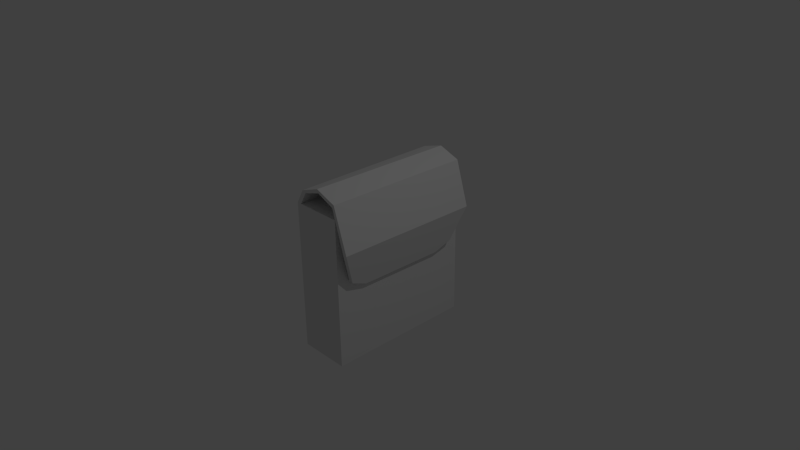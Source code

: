 # Source: logo_APE_cartable.blend  (saved by Blender 2.72.0; exported with 4.5.12 LTS)
import bpy
from mathutils import Matrix  # noqa: F401  (used for matrix-valued properties, if any)

bpy.ops.wm.read_factory_settings(use_empty=True)
scene = bpy.context.scene
scene.name = 'Scene'

# ---- collections
col_collection_1 = bpy.data.collections.new('Collection 1'); scene.collection.children.link(col_collection_1)

# ---- materials (node trees are filled in below, after node groups)
mat_material = bpy.data.materials.new('Material')
mat_material.alpha_threshold = 0.0
mat_material.use_transparent_shadow = False
mat_material.roughness = 0.5
mat_material.line_color = (0.0, 0.0, 0.0, 1.0)

# ---- material node trees

# ---- world
world_world = bpy.data.worlds.new('World'); scene.world = world_world
world_world.color = (0.05088, 0.05088, 0.05088)
world_world.use_sun_shadow = False
world_world.sun_shadow_jitter_overblur = 0.0
world_world.cycles.sampling_method = 'MANUAL'
world_world.cycles.sample_map_resolution = 256

# ---- cameras
cam_camera = bpy.data.cameras.new('Camera')
cam_camera.clip_end = 100.0
cam_camera.lens = 35.0
cam_camera.sensor_width = 32.0
cam_camera.sensor_height = 18.0
cam_camera.ortho_scale = 7.314
cam_camera.dof.focus_distance = 0.0
cam_camera.dof.aperture_fstop = 128.0

# ---- lights
light_lamp = bpy.data.lights.new('Lamp', 'POINT')
light_lamp.transmission_factor = 0.0
light_lamp.cutoff_distance = 30.0
light_lamp.energy = 100.0
light_lamp.shadow_buffer_clip_start = 1.001
light_lamp.shadow_soft_size = 0.1
light_lamp.shadow_maximum_resolution = 0.006
light_lamp.use_absolute_resolution = True
light_lamp.cycles.use_multiple_importance_sampling = False

# ---- meshes
me_cube = bpy.data.meshes.new('Cube')
me_cube.from_pydata([(0.6329, 1.0, -1.0), (0.6329, -1.0, -1.0), (-0.6098, -1.0, -1.0), (-0.6098, 1.0, -1.0), (0.6329, 1.0, 1.0), (0.6329, -1.0, 1.0), (-0.6098, -1.0, 1.0), (-0.6098, 1.0, 1.0), (0.6329, -5.364e-07, 1.0), (2.384e-07, 1.0, 1.0), (-5.364e-07, -1.0, 1.0), (-0.6098, 1.788e-07, 1.0), (-1.49e-07, -1.788e-07, 1.0), (0.6329, -0.5, 1.0), (-0.5, 1.0, 1.0), (-0.5, -1.0, 1.0), (-0.6098, 0.5, 1.0), (0.6329, 0.5, 1.0), (0.5, 1.0, 1.0), (0.5, -1.0, 1.0), (-0.6098, -0.5, 1.0), (-3.427e-07, -0.5, 1.0), (4.47e-08, 0.5, 1.0), (0.5, -3.576e-07, 1.0), (-0.5, 0.0, 1.0), (-0.5, -0.5, 1.0), (0.5, -0.5, 1.0), (0.5, 0.5, 1.0), (-0.5, 0.5, 1.0), (-0.41, -1.0, 1.191), (-0.41, 1.0, 1.191), (-0.41, 0.0, 1.191), (-0.3109, 1.0, 1.17), (-0.3109, -1.0, 1.17), (-0.41, 0.5, 1.191), (-0.41, -0.5, 1.191), (-0.3109, -1.192e-07, 1.17), (-0.3109, -0.5, 1.17), (-0.3109, 0.5, 1.17), (0.09667, -0.9999, 1.292), (0.1209, 1.0, 1.277), (0.1088, 5.984e-05, 1.285), (0.1523, 0.9996, 1.23), (0.1281, -1.0, 1.245), (0.1148, 0.5, 1.281), (0.1027, -0.4999, 1.288), (0.1402, -0.0003608, 1.237), (0.1341, -0.5003, 1.241), (0.1462, 0.4996, 1.234), (0.6257, -1.002, 1.185), (0.6499, 0.998, 1.17), (0.6378, -0.002007, 1.178), (0.597, 0.9978, 1.127), (0.5728, -1.002, 1.142), (0.6439, 0.498, 1.174), (0.6318, -0.502, 1.181), (0.5849, -0.002193, 1.135), (0.5788, -0.5022, 1.138), (0.5909, 0.4978, 1.131), (0.9788, -1.009, 0.6061), (0.9848, 0.9913, 0.5815), (0.9818, -0.008612, 0.5938), (0.8772, 0.9915, 0.5914), (0.8713, -1.008, 0.616), (0.9833, 0.4913, 0.5876), (0.9803, -0.5086, 0.5999), (0.8742, -0.008427, 0.6037), (0.8728, -0.5084, 0.6098), (0.8757, 0.4915, 0.5976), (0.7679, -0.836, 0.1426), (0.7727, 0.8077, 0.1224), (0.7703, -0.01415, 0.1325), (0.6652, 0.8079, 0.1323), (0.6603, -0.8358, 0.1525), (0.7715, 0.3968, 0.1274), (0.7691, -0.4251, 0.1375), (0.6628, -0.01396, 0.1424), (0.6615, -0.4249, 0.1475), (0.664, 0.397, 0.1374), (0.7214, -0.6045, 0.03695), (0.7249, 0.5737, 0.02248), (0.7232, -0.01538, 0.02972), (0.6174, 0.5739, 0.03241), (0.6139, -0.6043, 0.04687), (0.7241, 0.2792, 0.0261), (0.7223, -0.3099, 0.03333), (0.6156, -0.0152, 0.03964), (0.6148, -0.3097, 0.04325), (0.6165, 0.2794, 0.03602)], [], [(0, 1, 2, 3), (20, 6, 29, 35), (0, 4, 17, 8, 13, 5, 1), (1, 5, 19, 10, 15, 6, 2), (2, 6, 20, 11, 16, 7, 3), (4, 0, 3, 7, 14, 9, 18), (26, 21, 10, 19), (27, 22, 12, 23), (15, 25, 37, 33), (21, 25, 15, 10), (12, 24, 25, 21), (16, 11, 31, 34), (13, 26, 19, 5), (8, 23, 26, 13), (23, 12, 21, 26), (17, 27, 23, 8), (4, 18, 27, 17), (18, 9, 22, 27), (22, 28, 24, 12), (9, 14, 28, 22), (25, 24, 36, 37), (34, 31, 41, 44), (32, 30, 40, 42), (35, 29, 39, 45), (36, 38, 48, 46), (7, 16, 34, 30), (28, 14, 32, 38), (11, 20, 35, 31), (6, 15, 33, 29), (24, 28, 38, 36), (14, 7, 30, 32), (44, 41, 51, 54), (42, 40, 50, 52), (45, 39, 49, 55), (46, 48, 58, 56), (37, 36, 46, 47), (31, 35, 45, 41), (33, 37, 47, 43), (30, 34, 44, 40), (38, 32, 42, 48), (29, 33, 43, 39), (54, 51, 61, 64), (52, 50, 60, 62), (55, 49, 59, 65), (56, 58, 68, 66), (47, 46, 56, 57), (41, 45, 55, 51), (43, 47, 57, 53), (40, 44, 54, 50), (48, 42, 52, 58), (39, 43, 53, 49), (64, 61, 71, 74), (62, 60, 70, 72), (65, 59, 69, 75), (66, 68, 78, 76), (57, 56, 66, 67), (51, 55, 65, 61), (53, 57, 67, 63), (50, 54, 64, 60), (58, 52, 62, 68), (49, 53, 63, 59), (74, 71, 81, 84), (72, 70, 80, 82), (75, 69, 79, 85), (76, 78, 88, 86), (67, 66, 76, 77), (61, 65, 75, 71), (63, 67, 77, 73), (60, 64, 74, 70), (68, 62, 72, 78), (59, 63, 73, 69), (87, 85, 79, 83), (88, 84, 81, 86), (86, 81, 85, 87), (82, 80, 84, 88), (77, 76, 86, 87), (71, 75, 85, 81), (73, 77, 87, 83), (70, 74, 84, 80), (78, 72, 82, 88), (69, 73, 83, 79)])
me_cube.materials.append(mat_material)
me_cube.use_remesh_preserve_volume = False
me_cube.use_remesh_preserve_attributes = False
me_cube.use_mirror_vertex_groups = False
me_cube.update()

# ---- objects
ob_cube = bpy.data.objects.new('Cube', me_cube)
ob_lamp = bpy.data.objects.new('Lamp', light_lamp)
ob_camera = bpy.data.objects.new('Camera', cam_camera)

# ---- transforms, parenting, visibility, modifiers, constraints
ob_cube.location = (0.1483, 0.0, 0.0)
ob_cube.scale = (0.5496, 1.0, 1.0)
ob_cube.lock_rotations_4d = False
ob_cube.empty_display_type = 'ARROWS'
ob_cube.lineart.crease_threshold = 0.0
ob_lamp.location = (4.076, 1.005, 5.904)
ob_lamp.rotation_euler = (0.6503, 0.05522, 1.866)
ob_lamp.lock_rotations_4d = False
ob_lamp.empty_display_type = 'ARROWS'
ob_lamp.color = (0.0, 0.0, 0.0, 0.0)
ob_lamp.lineart.crease_threshold = 0.0
ob_camera.location = (7.481, -6.508, 5.344)
ob_camera.rotation_euler = (1.109, 0.01082, 0.8149)
ob_camera.lock_rotations_4d = False
ob_camera.empty_display_type = 'ARROWS'
ob_camera.color = (0.0, 0.0, 0.0, 0.0)
ob_camera.display_type = 'WIRE'
ob_camera.lineart.crease_threshold = 0.0

# ---- collection membership
col_collection_1.objects.link(ob_cube)
col_collection_1.objects.link(ob_lamp)
col_collection_1.objects.link(ob_camera)

# ---- scene / render settings (as saved in the file)
scene.camera = ob_camera
scene.frame_start = 1; scene.frame_end = 250; scene.frame_set(1)
scene.render.engine = 'BLENDER_EEVEE_NEXT'
scene.render.resolution_percentage = 50
scene.render.dither_intensity = 0.0
scene.cycles.use_denoising = False
scene.cycles.samples = 10
scene.cycles.sampling_pattern = 'TABULATED_SOBOL'
scene.cycles.light_sampling_threshold = 0.0
scene.cycles.use_adaptive_sampling = False
scene.cycles.use_light_tree = False
scene.cycles.blur_glossy = 0.0
scene.cycles.pixel_filter_type = 'GAUSSIAN'
scene.cycles.sample_clamp_indirect = 0.0
scene.view_settings.view_transform = 'Standard'
bpy.context.view_layer.update()
